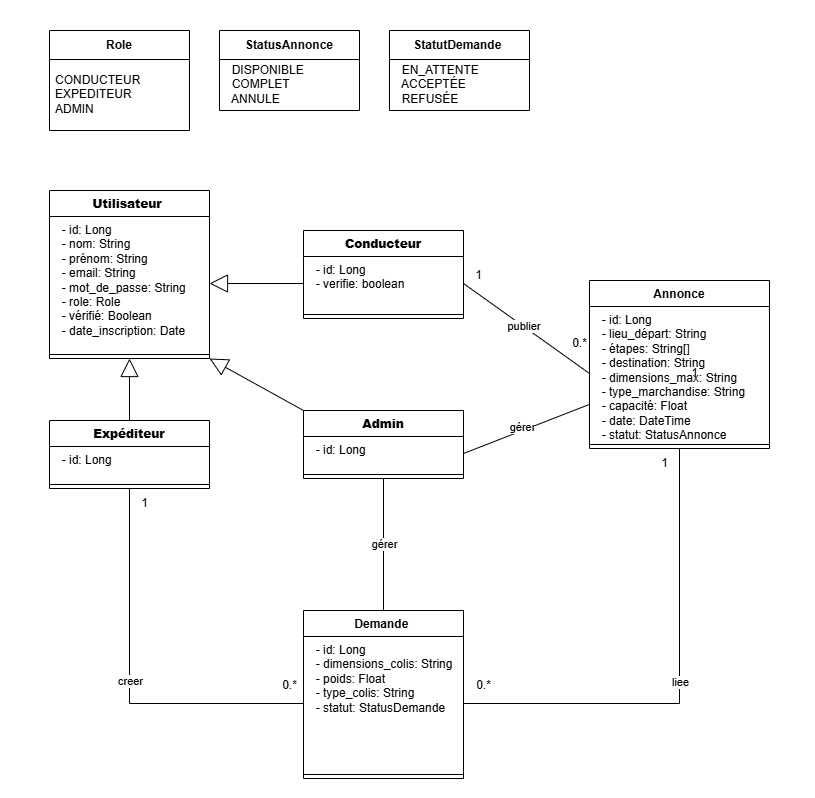

The diagram above was exported from draw.io. Its source (the exported page's mxGraphModel, read from the mxfile embedded in the PNG):
<mxGraphModel dx="1737" dy="903" grid="1" gridSize="10" guides="1" tooltips="1" connect="1" arrows="1" fold="1" page="1" pageScale="1" pageWidth="827" pageHeight="1169" math="0" shadow="0">
  <root>
    <mxCell id="0" />
    <mxCell id="1" parent="0" />
    <mxCell id="Eo6ceSUSxWmW1uA53QE4-2" value="&lt;b&gt;Utilisateur&amp;nbsp;&lt;/b&gt;" style="swimlane;fontStyle=1;align=center;verticalAlign=top;childLayout=stackLayout;horizontal=1;startSize=26;horizontalStack=0;resizeParent=1;resizeParentMax=0;resizeLast=0;collapsible=1;marginBottom=0;whiteSpace=wrap;html=1;" parent="1" vertex="1">
      <mxGeometry x="80" y="200" width="160" height="168" as="geometry" />
    </mxCell>
    <mxCell id="Eo6ceSUSxWmW1uA53QE4-3" value="&lt;div&gt;&amp;nbsp; - id: Long&lt;/div&gt;&lt;div&gt;&amp;nbsp; - nom: String&lt;/div&gt;&lt;div&gt;&amp;nbsp; - prénom: String&lt;/div&gt;&lt;div&gt;&amp;nbsp; - email: String&lt;/div&gt;&lt;div&gt;&amp;nbsp; - mot_de_passe: String&lt;/div&gt;&lt;div&gt;&amp;nbsp; - role: Role&lt;/div&gt;&lt;div&gt;&amp;nbsp; - vérifié: Boolean&lt;/div&gt;&lt;div&gt;&amp;nbsp; - date_inscription: Date&lt;/div&gt;" style="text;strokeColor=none;fillColor=none;align=left;verticalAlign=top;spacingLeft=4;spacingRight=4;overflow=hidden;rotatable=0;points=[[0,0.5],[1,0.5]];portConstraint=eastwest;whiteSpace=wrap;html=1;" parent="Eo6ceSUSxWmW1uA53QE4-2" vertex="1">
      <mxGeometry y="26" width="160" height="134" as="geometry" />
    </mxCell>
    <mxCell id="Eo6ceSUSxWmW1uA53QE4-4" value="" style="line;strokeWidth=1;fillColor=none;align=left;verticalAlign=middle;spacingTop=-1;spacingLeft=3;spacingRight=3;rotatable=0;labelPosition=right;points=[];portConstraint=eastwest;strokeColor=inherit;" parent="Eo6ceSUSxWmW1uA53QE4-2" vertex="1">
      <mxGeometry y="160" width="160" height="8" as="geometry" />
    </mxCell>
    <mxCell id="Eo6ceSUSxWmW1uA53QE4-6" value="Annonce" style="swimlane;fontStyle=1;align=center;verticalAlign=top;childLayout=stackLayout;horizontal=1;startSize=26;horizontalStack=0;resizeParent=1;resizeParentMax=0;resizeLast=0;collapsible=1;marginBottom=0;whiteSpace=wrap;html=1;" parent="1" vertex="1">
      <mxGeometry x="620" y="290" width="180" height="168" as="geometry" />
    </mxCell>
    <mxCell id="Eo6ceSUSxWmW1uA53QE4-7" value="&lt;div&gt;&amp;nbsp; - id: Long&lt;/div&gt;&lt;div&gt;&amp;nbsp; - lieu_départ: String&lt;/div&gt;&lt;div&gt;&amp;nbsp; - étapes: String[]&lt;/div&gt;&lt;div&gt;&amp;nbsp; - destination: String&lt;/div&gt;&lt;div&gt;&amp;nbsp; - dimensions_max: String&lt;/div&gt;&lt;div&gt;&amp;nbsp; - type_marchandise: String&lt;/div&gt;&lt;div&gt;&amp;nbsp; - capacité: Float&lt;/div&gt;&lt;div&gt;&amp;nbsp; - date: DateTime&lt;/div&gt;&lt;div&gt;&amp;nbsp; - statut: StatusAnnonce&lt;/div&gt;" style="text;strokeColor=none;fillColor=none;align=left;verticalAlign=top;spacingLeft=4;spacingRight=4;overflow=hidden;rotatable=0;points=[[0,0.5],[1,0.5]];portConstraint=eastwest;whiteSpace=wrap;html=1;" parent="Eo6ceSUSxWmW1uA53QE4-6" vertex="1">
      <mxGeometry y="26" width="180" height="134" as="geometry" />
    </mxCell>
    <mxCell id="Eo6ceSUSxWmW1uA53QE4-8" value="" style="line;strokeWidth=1;fillColor=none;align=left;verticalAlign=middle;spacingTop=-1;spacingLeft=3;spacingRight=3;rotatable=0;labelPosition=right;points=[];portConstraint=eastwest;strokeColor=inherit;" parent="Eo6ceSUSxWmW1uA53QE4-6" vertex="1">
      <mxGeometry y="160" width="180" height="8" as="geometry" />
    </mxCell>
    <mxCell id="Eo6ceSUSxWmW1uA53QE4-9" value="Demande&amp;nbsp;" style="swimlane;fontStyle=1;align=center;verticalAlign=top;childLayout=stackLayout;horizontal=1;startSize=26;horizontalStack=0;resizeParent=1;resizeParentMax=0;resizeLast=0;collapsible=1;marginBottom=0;whiteSpace=wrap;html=1;" parent="1" vertex="1">
      <mxGeometry x="334" y="620" width="160" height="168" as="geometry" />
    </mxCell>
    <mxCell id="Eo6ceSUSxWmW1uA53QE4-10" value="&lt;div&gt;&amp;nbsp; - id: Long&lt;/div&gt;&lt;div&gt;&amp;nbsp; - dimensions_colis: String&lt;/div&gt;&lt;div&gt;&amp;nbsp; - poids: Float&lt;/div&gt;&lt;div&gt;&amp;nbsp; - type_colis: String&lt;/div&gt;&lt;div&gt;&amp;nbsp; - statut: StatusDemande&lt;/div&gt;" style="text;strokeColor=none;fillColor=none;align=left;verticalAlign=top;spacingLeft=4;spacingRight=4;overflow=hidden;rotatable=0;points=[[0,0.5],[1,0.5]];portConstraint=eastwest;whiteSpace=wrap;html=1;" parent="Eo6ceSUSxWmW1uA53QE4-9" vertex="1">
      <mxGeometry y="26" width="160" height="134" as="geometry" />
    </mxCell>
    <mxCell id="Eo6ceSUSxWmW1uA53QE4-11" value="" style="line;strokeWidth=1;fillColor=none;align=left;verticalAlign=middle;spacingTop=-1;spacingLeft=3;spacingRight=3;rotatable=0;labelPosition=right;points=[];portConstraint=eastwest;strokeColor=inherit;" parent="Eo6ceSUSxWmW1uA53QE4-9" vertex="1">
      <mxGeometry y="160" width="160" height="8" as="geometry" />
    </mxCell>
    <mxCell id="Eo6ceSUSxWmW1uA53QE4-13" value="&lt;span style=&quot;text-align: left;&quot;&gt;StatusAnnonce&lt;/span&gt;" style="swimlane;fontStyle=1;align=center;verticalAlign=middle;childLayout=stackLayout;horizontal=1;startSize=29;horizontalStack=0;resizeParent=1;resizeParentMax=0;resizeLast=0;collapsible=0;marginBottom=0;html=1;whiteSpace=wrap;" parent="1" vertex="1">
      <mxGeometry x="250" y="40" width="140" height="80" as="geometry" />
    </mxCell>
    <mxCell id="Eo6ceSUSxWmW1uA53QE4-15" value="&lt;div&gt;&amp;nbsp; DISPONIBLE&lt;/div&gt;&lt;div&gt;&amp;nbsp; COMPLET&lt;/div&gt;&lt;div&gt;&amp;nbsp; ANNULE&lt;/div&gt;" style="text;html=1;strokeColor=none;fillColor=none;align=left;verticalAlign=middle;spacingLeft=4;spacingRight=4;overflow=hidden;rotatable=0;points=[[0,0.5],[1,0.5]];portConstraint=eastwest;whiteSpace=wrap;" parent="Eo6ceSUSxWmW1uA53QE4-13" vertex="1">
      <mxGeometry y="29" width="140" height="51" as="geometry" />
    </mxCell>
    <mxCell id="Eo6ceSUSxWmW1uA53QE4-16" value="Role" style="swimlane;fontStyle=1;align=center;verticalAlign=middle;childLayout=stackLayout;horizontal=1;startSize=29;horizontalStack=0;resizeParent=1;resizeParentMax=0;resizeLast=0;collapsible=0;marginBottom=0;html=1;whiteSpace=wrap;" parent="1" vertex="1">
      <mxGeometry x="80" y="40" width="140" height="100" as="geometry" />
    </mxCell>
    <mxCell id="Eo6ceSUSxWmW1uA53QE4-18" value="&lt;div&gt;&lt;span style=&quot;background-color: rgb(255, 255, 255);&quot;&gt;CONDUCTEUR&lt;/span&gt;&lt;/div&gt;&lt;div&gt;&lt;span style=&quot;background-color: rgb(255, 255, 255);&quot;&gt;EXPEDITEUR&lt;/span&gt;&lt;/div&gt;&lt;div&gt;&lt;span style=&quot;background-color: rgb(255, 255, 255);&quot;&gt;ADMIN&lt;/span&gt;&lt;/div&gt;" style="text;html=1;strokeColor=none;fillColor=none;align=left;verticalAlign=middle;spacingLeft=4;spacingRight=4;overflow=hidden;rotatable=0;points=[[0,0.5],[1,0.5]];portConstraint=eastwest;whiteSpace=wrap;" parent="Eo6ceSUSxWmW1uA53QE4-16" vertex="1">
      <mxGeometry y="29" width="140" height="71" as="geometry" />
    </mxCell>
    <mxCell id="Eo6ceSUSxWmW1uA53QE4-19" value="&lt;div style=&quot;text-align: left;&quot;&gt;&lt;span style=&quot;background-color: transparent;&quot;&gt;StatutDemande&amp;nbsp;&lt;/span&gt;&lt;/div&gt;" style="swimlane;fontStyle=1;align=center;verticalAlign=middle;childLayout=stackLayout;horizontal=1;startSize=29;horizontalStack=0;resizeParent=1;resizeParentMax=0;resizeLast=0;collapsible=0;marginBottom=0;html=1;whiteSpace=wrap;" parent="1" vertex="1">
      <mxGeometry x="420" y="40" width="140" height="80" as="geometry" />
    </mxCell>
    <mxCell id="Eo6ceSUSxWmW1uA53QE4-20" value="&lt;div&gt;&amp;nbsp; EN_ATTENTE&lt;/div&gt;&lt;div&gt;&amp;nbsp; ACCEPTÉE&lt;/div&gt;&lt;div&gt;&amp;nbsp; REFUSÉE&lt;/div&gt;" style="text;html=1;strokeColor=none;fillColor=none;align=left;verticalAlign=middle;spacingLeft=4;spacingRight=4;overflow=hidden;rotatable=0;points=[[0,0.5],[1,0.5]];portConstraint=eastwest;whiteSpace=wrap;" parent="Eo6ceSUSxWmW1uA53QE4-19" vertex="1">
      <mxGeometry y="29" width="140" height="51" as="geometry" />
    </mxCell>
    <mxCell id="Eo6ceSUSxWmW1uA53QE4-23" value="0.*" style="text;html=1;align=center;verticalAlign=middle;resizable=0;points=[];autosize=1;strokeColor=none;fillColor=none;" parent="1" vertex="1">
      <mxGeometry x="590" y="338" width="40" height="30" as="geometry" />
    </mxCell>
    <mxCell id="Eo6ceSUSxWmW1uA53QE4-24" value="1" style="text;html=1;align=center;verticalAlign=middle;resizable=0;points=[];autosize=1;strokeColor=none;fillColor=none;" parent="1" vertex="1">
      <mxGeometry x="494" y="270" width="30" height="30" as="geometry" />
    </mxCell>
    <mxCell id="Eo6ceSUSxWmW1uA53QE4-25" value="" style="endArrow=none;startArrow=none;endFill=0;startFill=0;endSize=8;html=1;verticalAlign=bottom;labelBackgroundColor=none;strokeWidth=1;rounded=0;entryX=0.5;entryY=1;entryDx=0;entryDy=0;exitX=1;exitY=0.5;exitDx=0;exitDy=0;" parent="1" source="Eo6ceSUSxWmW1uA53QE4-10" target="Eo6ceSUSxWmW1uA53QE4-6" edge="1">
      <mxGeometry width="160" relative="1" as="geometry">
        <mxPoint x="300" y="300" as="sourcePoint" />
        <mxPoint x="460" y="300" as="targetPoint" />
        <Array as="points">
          <mxPoint x="710" y="713" />
        </Array>
      </mxGeometry>
    </mxCell>
    <mxCell id="Eo6ceSUSxWmW1uA53QE4-26" value="liee" style="edgeLabel;html=1;align=center;verticalAlign=middle;resizable=0;points=[];" parent="Eo6ceSUSxWmW1uA53QE4-25" vertex="1" connectable="0">
      <mxGeometry x="0.0138" y="-3" relative="1" as="geometry">
        <mxPoint x="-3" as="offset" />
      </mxGeometry>
    </mxCell>
    <mxCell id="Eo6ceSUSxWmW1uA53QE4-27" value="1" style="text;html=1;align=center;verticalAlign=middle;resizable=0;points=[];autosize=1;strokeColor=none;fillColor=none;" parent="1" vertex="1">
      <mxGeometry x="710" y="368" width="30" height="30" as="geometry" />
    </mxCell>
    <mxCell id="Eo6ceSUSxWmW1uA53QE4-28" value="0.*" style="text;html=1;align=center;verticalAlign=middle;resizable=0;points=[];autosize=1;strokeColor=none;fillColor=none;" parent="1" vertex="1">
      <mxGeometry x="494" y="680" width="40" height="30" as="geometry" />
    </mxCell>
    <mxCell id="Eo6ceSUSxWmW1uA53QE4-32" value="0.*" style="text;html=1;align=center;verticalAlign=middle;resizable=0;points=[];autosize=1;strokeColor=none;fillColor=none;" parent="1" vertex="1">
      <mxGeometry x="300" y="680" width="40" height="30" as="geometry" />
    </mxCell>
    <mxCell id="Eo6ceSUSxWmW1uA53QE4-33" value="1" style="text;html=1;align=center;verticalAlign=middle;resizable=0;points=[];autosize=1;strokeColor=none;fillColor=none;" parent="1" vertex="1">
      <mxGeometry x="160" y="498" width="30" height="30" as="geometry" />
    </mxCell>
    <mxCell id="teFhFMfEUGV1o5wjut5s-1" value="&lt;span style=&quot;box-sizing: border-box; border: 0px solid; --tw-border-spacing-x: 0; --tw-border-spacing-y: 0; --tw-translate-x: 0; --tw-translate-y: 0; --tw-rotate: 0; --tw-skew-x: 0; --tw-skew-y: 0; --tw-scale-x: 1; --tw-scale-y: 1; --tw-pan-x: ; --tw-pan-y: ; --tw-pinch-zoom: ; --tw-scroll-snap-strictness: proximity; --tw-gradient-from-position: ; --tw-gradient-via-position: ; --tw-gradient-to-position: ; --tw-ordinal: ; --tw-slashed-zero: ; --tw-numeric-figure: ; --tw-numeric-spacing: ; --tw-numeric-fraction: ; --tw-ring-inset: ; --tw-ring-offset-width: 0px; --tw-ring-offset-color: light-dark(#fff, #000000); --tw-ring-color: light-dark(rgba(59,130,246,.5), #4c89ec); --tw-ring-offset-shadow: 0 0 #0000; --tw-ring-shadow: 0 0 #0000; --tw-shadow: 0 0 #0000; --tw-shadow-colored: 0 0 #0000; --tw-blur: ; --tw-brightness: ; --tw-contrast: ; --tw-grayscale: ; --tw-hue-rotate: ; --tw-invert: ; --tw-saturate: ; --tw-sepia: ; --tw-drop-shadow: ; --tw-backdrop-blur: ; --tw-backdrop-brightness: ; --tw-backdrop-contrast: ; --tw-backdrop-grayscale: ; --tw-backdrop-hue-rotate: ; --tw-backdrop-invert: ; --tw-backdrop-opacity: ; --tw-backdrop-saturate: ; --tw-backdrop-sepia: ; --tw-contain-size: ; --tw-contain-layout: ; --tw-contain-paint: ; --tw-contain-style: ; font-weight: bolder; font-family: &amp;quot;Nunito Sans&amp;quot;, sans-serif; text-align: start; white-space-collapse: preserve; background-color: rgb(255, 255, 255);&quot;&gt;&lt;font&gt;Expéditeur&lt;/font&gt;&lt;/span&gt;" style="swimlane;fontStyle=1;align=center;verticalAlign=top;childLayout=stackLayout;horizontal=1;startSize=26;horizontalStack=0;resizeParent=1;resizeParentMax=0;resizeLast=0;collapsible=1;marginBottom=0;whiteSpace=wrap;html=1;" vertex="1" parent="1">
      <mxGeometry x="80" y="430" width="160" height="68" as="geometry" />
    </mxCell>
    <mxCell id="teFhFMfEUGV1o5wjut5s-2" value="&lt;div&gt;&amp;nbsp; - id: Long&lt;/div&gt;" style="text;strokeColor=none;fillColor=none;align=left;verticalAlign=top;spacingLeft=4;spacingRight=4;overflow=hidden;rotatable=0;points=[[0,0.5],[1,0.5]];portConstraint=eastwest;whiteSpace=wrap;html=1;" vertex="1" parent="teFhFMfEUGV1o5wjut5s-1">
      <mxGeometry y="26" width="160" height="34" as="geometry" />
    </mxCell>
    <mxCell id="teFhFMfEUGV1o5wjut5s-3" value="" style="line;strokeWidth=1;fillColor=none;align=left;verticalAlign=middle;spacingTop=-1;spacingLeft=3;spacingRight=3;rotatable=0;labelPosition=right;points=[];portConstraint=eastwest;strokeColor=inherit;" vertex="1" parent="teFhFMfEUGV1o5wjut5s-1">
      <mxGeometry y="60" width="160" height="8" as="geometry" />
    </mxCell>
    <mxCell id="teFhFMfEUGV1o5wjut5s-4" value="&lt;b&gt;Admin&lt;/b&gt;" style="swimlane;fontStyle=1;align=center;verticalAlign=top;childLayout=stackLayout;horizontal=1;startSize=26;horizontalStack=0;resizeParent=1;resizeParentMax=0;resizeLast=0;collapsible=1;marginBottom=0;whiteSpace=wrap;html=1;" vertex="1" parent="1">
      <mxGeometry x="334" y="420" width="160" height="68" as="geometry" />
    </mxCell>
    <mxCell id="teFhFMfEUGV1o5wjut5s-5" value="&lt;div&gt;&amp;nbsp; - id: Long&lt;/div&gt;" style="text;strokeColor=none;fillColor=none;align=left;verticalAlign=top;spacingLeft=4;spacingRight=4;overflow=hidden;rotatable=0;points=[[0,0.5],[1,0.5]];portConstraint=eastwest;whiteSpace=wrap;html=1;" vertex="1" parent="teFhFMfEUGV1o5wjut5s-4">
      <mxGeometry y="26" width="160" height="34" as="geometry" />
    </mxCell>
    <mxCell id="teFhFMfEUGV1o5wjut5s-6" value="" style="line;strokeWidth=1;fillColor=none;align=left;verticalAlign=middle;spacingTop=-1;spacingLeft=3;spacingRight=3;rotatable=0;labelPosition=right;points=[];portConstraint=eastwest;strokeColor=inherit;" vertex="1" parent="teFhFMfEUGV1o5wjut5s-4">
      <mxGeometry y="60" width="160" height="8" as="geometry" />
    </mxCell>
    <mxCell id="teFhFMfEUGV1o5wjut5s-7" value="&lt;span style=&quot;box-sizing: border-box; border: 0px solid; --tw-border-spacing-x: 0; --tw-border-spacing-y: 0; --tw-translate-x: 0; --tw-translate-y: 0; --tw-rotate: 0; --tw-skew-x: 0; --tw-skew-y: 0; --tw-scale-x: 1; --tw-scale-y: 1; --tw-pan-x: ; --tw-pan-y: ; --tw-pinch-zoom: ; --tw-scroll-snap-strictness: proximity; --tw-gradient-from-position: ; --tw-gradient-via-position: ; --tw-gradient-to-position: ; --tw-ordinal: ; --tw-slashed-zero: ; --tw-numeric-figure: ; --tw-numeric-spacing: ; --tw-numeric-fraction: ; --tw-ring-inset: ; --tw-ring-offset-width: 0px; --tw-ring-offset-color: light-dark(#fff, #000000); --tw-ring-color: light-dark(rgba(59,130,246,.5), #4c89ec); --tw-ring-offset-shadow: 0 0 #0000; --tw-ring-shadow: 0 0 #0000; --tw-shadow: 0 0 #0000; --tw-shadow-colored: 0 0 #0000; --tw-blur: ; --tw-brightness: ; --tw-contrast: ; --tw-grayscale: ; --tw-hue-rotate: ; --tw-invert: ; --tw-saturate: ; --tw-sepia: ; --tw-drop-shadow: ; --tw-backdrop-blur: ; --tw-backdrop-brightness: ; --tw-backdrop-contrast: ; --tw-backdrop-grayscale: ; --tw-backdrop-hue-rotate: ; --tw-backdrop-invert: ; --tw-backdrop-opacity: ; --tw-backdrop-saturate: ; --tw-backdrop-sepia: ; --tw-contain-size: ; --tw-contain-layout: ; --tw-contain-paint: ; --tw-contain-style: ; font-weight: bolder; font-family: &amp;quot;Nunito Sans&amp;quot;, sans-serif; text-align: start; white-space-collapse: preserve; background-color: rgb(255, 255, 255);&quot;&gt;&lt;font&gt;Conducteur&lt;/font&gt;&lt;/span&gt;" style="swimlane;fontStyle=1;align=center;verticalAlign=top;childLayout=stackLayout;horizontal=1;startSize=26;horizontalStack=0;resizeParent=1;resizeParentMax=0;resizeLast=0;collapsible=1;marginBottom=0;whiteSpace=wrap;html=1;" vertex="1" parent="1">
      <mxGeometry x="334" y="240" width="160" height="88" as="geometry" />
    </mxCell>
    <mxCell id="teFhFMfEUGV1o5wjut5s-8" value="&lt;div&gt;&amp;nbsp; - id: Long&lt;/div&gt;&lt;div&gt;&amp;nbsp; - verifie: boolean&lt;br&gt;&lt;/div&gt;" style="text;strokeColor=none;fillColor=none;align=left;verticalAlign=top;spacingLeft=4;spacingRight=4;overflow=hidden;rotatable=0;points=[[0,0.5],[1,0.5]];portConstraint=eastwest;whiteSpace=wrap;html=1;" vertex="1" parent="teFhFMfEUGV1o5wjut5s-7">
      <mxGeometry y="26" width="160" height="54" as="geometry" />
    </mxCell>
    <mxCell id="teFhFMfEUGV1o5wjut5s-9" value="" style="line;strokeWidth=1;fillColor=none;align=left;verticalAlign=middle;spacingTop=-1;spacingLeft=3;spacingRight=3;rotatable=0;labelPosition=right;points=[];portConstraint=eastwest;strokeColor=inherit;" vertex="1" parent="teFhFMfEUGV1o5wjut5s-7">
      <mxGeometry y="80" width="160" height="8" as="geometry" />
    </mxCell>
    <mxCell id="teFhFMfEUGV1o5wjut5s-14" value="" style="endArrow=none;startArrow=none;endFill=0;startFill=0;endSize=8;html=1;verticalAlign=bottom;labelBackgroundColor=none;strokeWidth=1;rounded=0;entryX=0.5;entryY=1;entryDx=0;entryDy=0;exitX=0;exitY=0.5;exitDx=0;exitDy=0;" edge="1" parent="1" source="Eo6ceSUSxWmW1uA53QE4-10" target="teFhFMfEUGV1o5wjut5s-1">
      <mxGeometry width="160" relative="1" as="geometry">
        <mxPoint x="504" y="723" as="sourcePoint" />
        <mxPoint x="760" y="458" as="targetPoint" />
        <Array as="points">
          <mxPoint x="160" y="713" />
        </Array>
      </mxGeometry>
    </mxCell>
    <mxCell id="teFhFMfEUGV1o5wjut5s-15" value="creer" style="edgeLabel;html=1;align=center;verticalAlign=middle;resizable=0;points=[];" vertex="1" connectable="0" parent="teFhFMfEUGV1o5wjut5s-14">
      <mxGeometry x="0.0138" y="-3" relative="1" as="geometry">
        <mxPoint x="-3" as="offset" />
      </mxGeometry>
    </mxCell>
    <mxCell id="teFhFMfEUGV1o5wjut5s-18" value="" style="endArrow=none;startArrow=none;endFill=0;startFill=0;endSize=8;html=1;verticalAlign=bottom;labelBackgroundColor=none;strokeWidth=1;rounded=0;entryX=0.5;entryY=1;entryDx=0;entryDy=0;exitX=0.5;exitY=0;exitDx=0;exitDy=0;" edge="1" parent="1" source="Eo6ceSUSxWmW1uA53QE4-9" target="teFhFMfEUGV1o5wjut5s-4">
      <mxGeometry width="160" relative="1" as="geometry">
        <mxPoint x="344" y="723" as="sourcePoint" />
        <mxPoint x="170" y="508" as="targetPoint" />
        <Array as="points" />
      </mxGeometry>
    </mxCell>
    <mxCell id="teFhFMfEUGV1o5wjut5s-19" value="gérer" style="edgeLabel;html=1;align=center;verticalAlign=middle;resizable=0;points=[];" vertex="1" connectable="0" parent="teFhFMfEUGV1o5wjut5s-18">
      <mxGeometry x="0.0138" y="-3" relative="1" as="geometry">
        <mxPoint x="-3" as="offset" />
      </mxGeometry>
    </mxCell>
    <mxCell id="teFhFMfEUGV1o5wjut5s-20" value="" style="endArrow=none;startArrow=none;endFill=0;startFill=0;endSize=8;html=1;verticalAlign=bottom;labelBackgroundColor=none;strokeWidth=1;rounded=0;entryX=1;entryY=0.5;entryDx=0;entryDy=0;exitX=0;exitY=0.5;exitDx=0;exitDy=0;" edge="1" parent="1" source="Eo6ceSUSxWmW1uA53QE4-7" target="teFhFMfEUGV1o5wjut5s-8">
      <mxGeometry width="160" relative="1" as="geometry">
        <mxPoint x="424" y="630" as="sourcePoint" />
        <mxPoint x="424" y="498" as="targetPoint" />
        <Array as="points" />
      </mxGeometry>
    </mxCell>
    <mxCell id="teFhFMfEUGV1o5wjut5s-21" value="&lt;span style=&quot;font-family: &amp;quot;Nunito Sans&amp;quot;, sans-serif; text-align: left; text-wrap-mode: wrap;&quot;&gt;&lt;font&gt;publier&amp;nbsp;&lt;/font&gt;&lt;/span&gt;" style="edgeLabel;html=1;align=center;verticalAlign=middle;resizable=0;points=[];" vertex="1" connectable="0" parent="teFhFMfEUGV1o5wjut5s-20">
      <mxGeometry x="0.0138" y="-3" relative="1" as="geometry">
        <mxPoint x="-3" as="offset" />
      </mxGeometry>
    </mxCell>
    <mxCell id="teFhFMfEUGV1o5wjut5s-22" value="1" style="text;html=1;align=center;verticalAlign=middle;resizable=0;points=[];autosize=1;strokeColor=none;fillColor=none;" vertex="1" parent="1">
      <mxGeometry x="680" y="458" width="30" height="30" as="geometry" />
    </mxCell>
    <mxCell id="teFhFMfEUGV1o5wjut5s-23" value="" style="endArrow=none;startArrow=none;endFill=0;startFill=0;endSize=8;html=1;verticalAlign=bottom;labelBackgroundColor=none;strokeWidth=1;rounded=0;entryX=1;entryY=0.5;entryDx=0;entryDy=0;exitX=0.001;exitY=0.73;exitDx=0;exitDy=0;exitPerimeter=0;" edge="1" parent="1" source="Eo6ceSUSxWmW1uA53QE4-7" target="teFhFMfEUGV1o5wjut5s-5">
      <mxGeometry width="160" relative="1" as="geometry">
        <mxPoint x="424" y="630" as="sourcePoint" />
        <mxPoint x="424" y="498" as="targetPoint" />
        <Array as="points" />
      </mxGeometry>
    </mxCell>
    <mxCell id="teFhFMfEUGV1o5wjut5s-24" value="gérer" style="edgeLabel;html=1;align=center;verticalAlign=middle;resizable=0;points=[];" vertex="1" connectable="0" parent="teFhFMfEUGV1o5wjut5s-23">
      <mxGeometry x="0.0138" y="-3" relative="1" as="geometry">
        <mxPoint x="-3" as="offset" />
      </mxGeometry>
    </mxCell>
    <mxCell id="teFhFMfEUGV1o5wjut5s-25" value="" style="endArrow=block;endSize=16;endFill=0;html=1;rounded=0;entryX=1;entryY=0.5;entryDx=0;entryDy=0;exitX=0;exitY=0.5;exitDx=0;exitDy=0;" edge="1" parent="1" source="teFhFMfEUGV1o5wjut5s-8" target="Eo6ceSUSxWmW1uA53QE4-3">
      <mxGeometry width="160" relative="1" as="geometry">
        <mxPoint x="360" y="410" as="sourcePoint" />
        <mxPoint x="520" y="410" as="targetPoint" />
      </mxGeometry>
    </mxCell>
    <mxCell id="teFhFMfEUGV1o5wjut5s-26" value="" style="endArrow=block;endSize=16;endFill=0;html=1;rounded=0;entryX=1;entryY=1;entryDx=0;entryDy=0;exitX=0;exitY=0;exitDx=0;exitDy=0;" edge="1" parent="1" source="teFhFMfEUGV1o5wjut5s-4" target="Eo6ceSUSxWmW1uA53QE4-2">
      <mxGeometry width="160" relative="1" as="geometry">
        <mxPoint x="344" y="303" as="sourcePoint" />
        <mxPoint x="250" y="303" as="targetPoint" />
      </mxGeometry>
    </mxCell>
    <mxCell id="teFhFMfEUGV1o5wjut5s-27" value="" style="endArrow=block;endSize=16;endFill=0;html=1;rounded=0;entryX=0.5;entryY=1;entryDx=0;entryDy=0;exitX=0.5;exitY=0;exitDx=0;exitDy=0;" edge="1" parent="1" source="teFhFMfEUGV1o5wjut5s-1" target="Eo6ceSUSxWmW1uA53QE4-2">
      <mxGeometry width="160" relative="1" as="geometry">
        <mxPoint x="344" y="430" as="sourcePoint" />
        <mxPoint x="250" y="378" as="targetPoint" />
      </mxGeometry>
    </mxCell>
    <mxCell id="teFhFMfEUGV1o5wjut5s-28" value="&lt;font style=&quot;color: rgb(255, 255, 255);&quot;&gt;Text&lt;/font&gt;" style="text;html=1;align=center;verticalAlign=middle;resizable=0;points=[];autosize=1;strokeColor=none;fillColor=none;" vertex="1" parent="1">
      <mxGeometry x="795" y="778" width="50" height="30" as="geometry" />
    </mxCell>
    <mxCell id="teFhFMfEUGV1o5wjut5s-29" value="&lt;font style=&quot;color: rgb(255, 255, 255);&quot;&gt;Text&lt;/font&gt;" style="text;html=1;align=center;verticalAlign=middle;resizable=0;points=[];autosize=1;strokeColor=none;fillColor=none;" vertex="1" parent="1">
      <mxGeometry x="30" y="10" width="50" height="30" as="geometry" />
    </mxCell>
  </root>
</mxGraphModel>